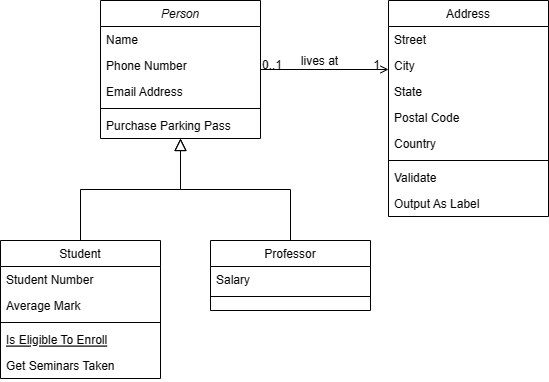

The diagram above was exported from draw.io. Its source (the exported page's mxGraphModel, read from the mxfile embedded in the PNG):
<mxGraphModel dx="1434" dy="788" grid="1" gridSize="10" guides="1" tooltips="1" connect="1" arrows="1" fold="1" page="1" pageScale="1" pageWidth="827" pageHeight="1169" math="0" shadow="0">
  <root>
    <mxCell id="WIyWlLk6GJQsqaUBKTNV-0" />
    <mxCell id="WIyWlLk6GJQsqaUBKTNV-1" parent="WIyWlLk6GJQsqaUBKTNV-0" />
    <mxCell id="zkfFHV4jXpPFQw0GAbJ--0" value="Person" style="swimlane;fontStyle=2;align=center;verticalAlign=top;childLayout=stackLayout;horizontal=1;startSize=26;horizontalStack=0;resizeParent=1;resizeLast=0;collapsible=1;marginBottom=0;rounded=0;shadow=0;strokeWidth=1;" parent="WIyWlLk6GJQsqaUBKTNV-1" vertex="1">
      <mxGeometry x="220" y="120" width="160" height="138" as="geometry">
        <mxRectangle x="230" y="140" width="160" height="26" as="alternateBounds" />
      </mxGeometry>
    </mxCell>
    <mxCell id="zkfFHV4jXpPFQw0GAbJ--1" value="Name" style="text;align=left;verticalAlign=top;spacingLeft=4;spacingRight=4;overflow=hidden;rotatable=0;points=[[0,0.5],[1,0.5]];portConstraint=eastwest;" parent="zkfFHV4jXpPFQw0GAbJ--0" vertex="1">
      <mxGeometry y="26" width="160" height="26" as="geometry" />
    </mxCell>
    <mxCell id="zkfFHV4jXpPFQw0GAbJ--2" value="Phone Number" style="text;align=left;verticalAlign=top;spacingLeft=4;spacingRight=4;overflow=hidden;rotatable=0;points=[[0,0.5],[1,0.5]];portConstraint=eastwest;rounded=0;shadow=0;html=0;" parent="zkfFHV4jXpPFQw0GAbJ--0" vertex="1">
      <mxGeometry y="52" width="160" height="26" as="geometry" />
    </mxCell>
    <mxCell id="zkfFHV4jXpPFQw0GAbJ--3" value="Email Address" style="text;align=left;verticalAlign=top;spacingLeft=4;spacingRight=4;overflow=hidden;rotatable=0;points=[[0,0.5],[1,0.5]];portConstraint=eastwest;rounded=0;shadow=0;html=0;" parent="zkfFHV4jXpPFQw0GAbJ--0" vertex="1">
      <mxGeometry y="78" width="160" height="26" as="geometry" />
    </mxCell>
    <mxCell id="zkfFHV4jXpPFQw0GAbJ--4" value="" style="line;html=1;strokeWidth=1;align=left;verticalAlign=middle;spacingTop=-1;spacingLeft=3;spacingRight=3;rotatable=0;labelPosition=right;points=[];portConstraint=eastwest;" parent="zkfFHV4jXpPFQw0GAbJ--0" vertex="1">
      <mxGeometry y="104" width="160" height="8" as="geometry" />
    </mxCell>
    <mxCell id="zkfFHV4jXpPFQw0GAbJ--5" value="Purchase Parking Pass" style="text;align=left;verticalAlign=top;spacingLeft=4;spacingRight=4;overflow=hidden;rotatable=0;points=[[0,0.5],[1,0.5]];portConstraint=eastwest;" parent="zkfFHV4jXpPFQw0GAbJ--0" vertex="1">
      <mxGeometry y="112" width="160" height="26" as="geometry" />
    </mxCell>
    <mxCell id="zkfFHV4jXpPFQw0GAbJ--6" value="Student" style="swimlane;fontStyle=0;align=center;verticalAlign=top;childLayout=stackLayout;horizontal=1;startSize=26;horizontalStack=0;resizeParent=1;resizeLast=0;collapsible=1;marginBottom=0;rounded=0;shadow=0;strokeWidth=1;" parent="WIyWlLk6GJQsqaUBKTNV-1" vertex="1">
      <mxGeometry x="120" y="360" width="160" height="138" as="geometry">
        <mxRectangle x="130" y="380" width="160" height="26" as="alternateBounds" />
      </mxGeometry>
    </mxCell>
    <mxCell id="zkfFHV4jXpPFQw0GAbJ--7" value="Student Number" style="text;align=left;verticalAlign=top;spacingLeft=4;spacingRight=4;overflow=hidden;rotatable=0;points=[[0,0.5],[1,0.5]];portConstraint=eastwest;" parent="zkfFHV4jXpPFQw0GAbJ--6" vertex="1">
      <mxGeometry y="26" width="160" height="26" as="geometry" />
    </mxCell>
    <mxCell id="zkfFHV4jXpPFQw0GAbJ--8" value="Average Mark" style="text;align=left;verticalAlign=top;spacingLeft=4;spacingRight=4;overflow=hidden;rotatable=0;points=[[0,0.5],[1,0.5]];portConstraint=eastwest;rounded=0;shadow=0;html=0;" parent="zkfFHV4jXpPFQw0GAbJ--6" vertex="1">
      <mxGeometry y="52" width="160" height="26" as="geometry" />
    </mxCell>
    <mxCell id="zkfFHV4jXpPFQw0GAbJ--9" value="" style="line;html=1;strokeWidth=1;align=left;verticalAlign=middle;spacingTop=-1;spacingLeft=3;spacingRight=3;rotatable=0;labelPosition=right;points=[];portConstraint=eastwest;" parent="zkfFHV4jXpPFQw0GAbJ--6" vertex="1">
      <mxGeometry y="78" width="160" height="8" as="geometry" />
    </mxCell>
    <mxCell id="zkfFHV4jXpPFQw0GAbJ--10" value="Is Eligible To Enroll" style="text;align=left;verticalAlign=top;spacingLeft=4;spacingRight=4;overflow=hidden;rotatable=0;points=[[0,0.5],[1,0.5]];portConstraint=eastwest;fontStyle=4" parent="zkfFHV4jXpPFQw0GAbJ--6" vertex="1">
      <mxGeometry y="86" width="160" height="26" as="geometry" />
    </mxCell>
    <mxCell id="zkfFHV4jXpPFQw0GAbJ--11" value="Get Seminars Taken" style="text;align=left;verticalAlign=top;spacingLeft=4;spacingRight=4;overflow=hidden;rotatable=0;points=[[0,0.5],[1,0.5]];portConstraint=eastwest;" parent="zkfFHV4jXpPFQw0GAbJ--6" vertex="1">
      <mxGeometry y="112" width="160" height="26" as="geometry" />
    </mxCell>
    <mxCell id="zkfFHV4jXpPFQw0GAbJ--12" value="" style="endArrow=block;endSize=10;endFill=0;shadow=0;strokeWidth=1;rounded=0;edgeStyle=elbowEdgeStyle;elbow=vertical;" parent="WIyWlLk6GJQsqaUBKTNV-1" source="zkfFHV4jXpPFQw0GAbJ--6" target="zkfFHV4jXpPFQw0GAbJ--0" edge="1">
      <mxGeometry width="160" relative="1" as="geometry">
        <mxPoint x="200" y="203" as="sourcePoint" />
        <mxPoint x="200" y="203" as="targetPoint" />
      </mxGeometry>
    </mxCell>
    <mxCell id="zkfFHV4jXpPFQw0GAbJ--13" value="Professor" style="swimlane;fontStyle=0;align=center;verticalAlign=top;childLayout=stackLayout;horizontal=1;startSize=26;horizontalStack=0;resizeParent=1;resizeLast=0;collapsible=1;marginBottom=0;rounded=0;shadow=0;strokeWidth=1;" parent="WIyWlLk6GJQsqaUBKTNV-1" vertex="1">
      <mxGeometry x="330" y="360" width="160" height="70" as="geometry">
        <mxRectangle x="340" y="380" width="170" height="26" as="alternateBounds" />
      </mxGeometry>
    </mxCell>
    <mxCell id="zkfFHV4jXpPFQw0GAbJ--14" value="Salary" style="text;align=left;verticalAlign=top;spacingLeft=4;spacingRight=4;overflow=hidden;rotatable=0;points=[[0,0.5],[1,0.5]];portConstraint=eastwest;" parent="zkfFHV4jXpPFQw0GAbJ--13" vertex="1">
      <mxGeometry y="26" width="160" height="26" as="geometry" />
    </mxCell>
    <mxCell id="zkfFHV4jXpPFQw0GAbJ--15" value="" style="line;html=1;strokeWidth=1;align=left;verticalAlign=middle;spacingTop=-1;spacingLeft=3;spacingRight=3;rotatable=0;labelPosition=right;points=[];portConstraint=eastwest;" parent="zkfFHV4jXpPFQw0GAbJ--13" vertex="1">
      <mxGeometry y="52" width="160" height="8" as="geometry" />
    </mxCell>
    <mxCell id="zkfFHV4jXpPFQw0GAbJ--16" value="" style="endArrow=block;endSize=10;endFill=0;shadow=0;strokeWidth=1;rounded=0;edgeStyle=elbowEdgeStyle;elbow=vertical;" parent="WIyWlLk6GJQsqaUBKTNV-1" source="zkfFHV4jXpPFQw0GAbJ--13" target="zkfFHV4jXpPFQw0GAbJ--0" edge="1">
      <mxGeometry width="160" relative="1" as="geometry">
        <mxPoint x="210" y="373" as="sourcePoint" />
        <mxPoint x="310" y="271" as="targetPoint" />
      </mxGeometry>
    </mxCell>
    <mxCell id="zkfFHV4jXpPFQw0GAbJ--17" value="Address" style="swimlane;fontStyle=0;align=center;verticalAlign=top;childLayout=stackLayout;horizontal=1;startSize=26;horizontalStack=0;resizeParent=1;resizeLast=0;collapsible=1;marginBottom=0;rounded=0;shadow=0;strokeWidth=1;" parent="WIyWlLk6GJQsqaUBKTNV-1" vertex="1">
      <mxGeometry x="508" y="120" width="160" height="216" as="geometry">
        <mxRectangle x="550" y="140" width="160" height="26" as="alternateBounds" />
      </mxGeometry>
    </mxCell>
    <mxCell id="zkfFHV4jXpPFQw0GAbJ--18" value="Street" style="text;align=left;verticalAlign=top;spacingLeft=4;spacingRight=4;overflow=hidden;rotatable=0;points=[[0,0.5],[1,0.5]];portConstraint=eastwest;" parent="zkfFHV4jXpPFQw0GAbJ--17" vertex="1">
      <mxGeometry y="26" width="160" height="26" as="geometry" />
    </mxCell>
    <mxCell id="zkfFHV4jXpPFQw0GAbJ--19" value="City" style="text;align=left;verticalAlign=top;spacingLeft=4;spacingRight=4;overflow=hidden;rotatable=0;points=[[0,0.5],[1,0.5]];portConstraint=eastwest;rounded=0;shadow=0;html=0;" parent="zkfFHV4jXpPFQw0GAbJ--17" vertex="1">
      <mxGeometry y="52" width="160" height="26" as="geometry" />
    </mxCell>
    <mxCell id="zkfFHV4jXpPFQw0GAbJ--20" value="State" style="text;align=left;verticalAlign=top;spacingLeft=4;spacingRight=4;overflow=hidden;rotatable=0;points=[[0,0.5],[1,0.5]];portConstraint=eastwest;rounded=0;shadow=0;html=0;" parent="zkfFHV4jXpPFQw0GAbJ--17" vertex="1">
      <mxGeometry y="78" width="160" height="26" as="geometry" />
    </mxCell>
    <mxCell id="zkfFHV4jXpPFQw0GAbJ--21" value="Postal Code" style="text;align=left;verticalAlign=top;spacingLeft=4;spacingRight=4;overflow=hidden;rotatable=0;points=[[0,0.5],[1,0.5]];portConstraint=eastwest;rounded=0;shadow=0;html=0;" parent="zkfFHV4jXpPFQw0GAbJ--17" vertex="1">
      <mxGeometry y="104" width="160" height="26" as="geometry" />
    </mxCell>
    <mxCell id="zkfFHV4jXpPFQw0GAbJ--22" value="Country" style="text;align=left;verticalAlign=top;spacingLeft=4;spacingRight=4;overflow=hidden;rotatable=0;points=[[0,0.5],[1,0.5]];portConstraint=eastwest;rounded=0;shadow=0;html=0;" parent="zkfFHV4jXpPFQw0GAbJ--17" vertex="1">
      <mxGeometry y="130" width="160" height="26" as="geometry" />
    </mxCell>
    <mxCell id="zkfFHV4jXpPFQw0GAbJ--23" value="" style="line;html=1;strokeWidth=1;align=left;verticalAlign=middle;spacingTop=-1;spacingLeft=3;spacingRight=3;rotatable=0;labelPosition=right;points=[];portConstraint=eastwest;" parent="zkfFHV4jXpPFQw0GAbJ--17" vertex="1">
      <mxGeometry y="156" width="160" height="8" as="geometry" />
    </mxCell>
    <mxCell id="zkfFHV4jXpPFQw0GAbJ--24" value="Validate" style="text;align=left;verticalAlign=top;spacingLeft=4;spacingRight=4;overflow=hidden;rotatable=0;points=[[0,0.5],[1,0.5]];portConstraint=eastwest;" parent="zkfFHV4jXpPFQw0GAbJ--17" vertex="1">
      <mxGeometry y="164" width="160" height="26" as="geometry" />
    </mxCell>
    <mxCell id="zkfFHV4jXpPFQw0GAbJ--25" value="Output As Label" style="text;align=left;verticalAlign=top;spacingLeft=4;spacingRight=4;overflow=hidden;rotatable=0;points=[[0,0.5],[1,0.5]];portConstraint=eastwest;" parent="zkfFHV4jXpPFQw0GAbJ--17" vertex="1">
      <mxGeometry y="190" width="160" height="26" as="geometry" />
    </mxCell>
    <mxCell id="zkfFHV4jXpPFQw0GAbJ--26" value="" style="endArrow=open;shadow=0;strokeWidth=1;rounded=0;endFill=1;edgeStyle=elbowEdgeStyle;elbow=vertical;" parent="WIyWlLk6GJQsqaUBKTNV-1" source="zkfFHV4jXpPFQw0GAbJ--0" target="zkfFHV4jXpPFQw0GAbJ--17" edge="1">
      <mxGeometry x="0.5" y="41" relative="1" as="geometry">
        <mxPoint x="380" y="192" as="sourcePoint" />
        <mxPoint x="540" y="192" as="targetPoint" />
        <mxPoint x="-40" y="32" as="offset" />
      </mxGeometry>
    </mxCell>
    <mxCell id="zkfFHV4jXpPFQw0GAbJ--27" value="0..1" style="resizable=0;align=left;verticalAlign=bottom;labelBackgroundColor=none;fontSize=12;" parent="zkfFHV4jXpPFQw0GAbJ--26" connectable="0" vertex="1">
      <mxGeometry x="-1" relative="1" as="geometry">
        <mxPoint y="4" as="offset" />
      </mxGeometry>
    </mxCell>
    <mxCell id="zkfFHV4jXpPFQw0GAbJ--28" value="1" style="resizable=0;align=right;verticalAlign=bottom;labelBackgroundColor=none;fontSize=12;" parent="zkfFHV4jXpPFQw0GAbJ--26" connectable="0" vertex="1">
      <mxGeometry x="1" relative="1" as="geometry">
        <mxPoint x="-7" y="4" as="offset" />
      </mxGeometry>
    </mxCell>
    <mxCell id="zkfFHV4jXpPFQw0GAbJ--29" value="lives at" style="text;html=1;resizable=0;points=[];;align=center;verticalAlign=middle;labelBackgroundColor=none;rounded=0;shadow=0;strokeWidth=1;fontSize=12;" parent="zkfFHV4jXpPFQw0GAbJ--26" vertex="1" connectable="0">
      <mxGeometry x="0.5" y="49" relative="1" as="geometry">
        <mxPoint x="-38" y="40" as="offset" />
      </mxGeometry>
    </mxCell>
  </root>
</mxGraphModel>